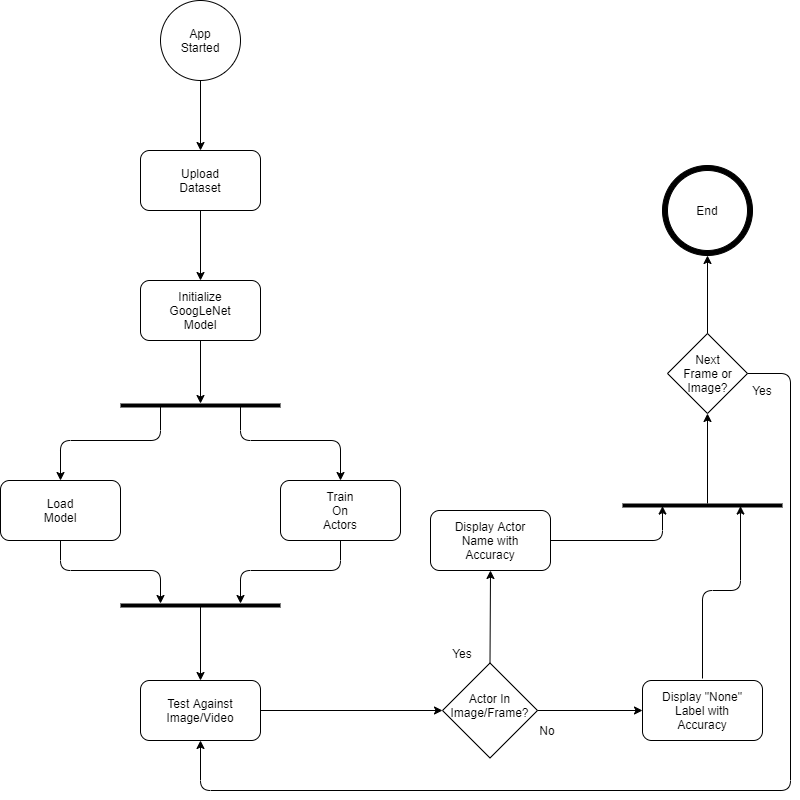

The diagram above was exported from draw.io. Its source (the exported page's mxGraphModel, read from the mxfile embedded in the PNG):
<mxGraphModel dx="1486" dy="824" grid="1" gridSize="10" guides="1" tooltips="1" connect="1" arrows="1" fold="1" page="1" pageScale="1" pageWidth="1169" pageHeight="826" math="0" shadow="0">
  <root>
    <mxCell id="0" />
    <mxCell id="1" parent="0" />
    <mxCell id="wrsEGNVU8WENT_9aKNXx-52" value="" style="ellipse;whiteSpace=wrap;html=1;aspect=fixed;fillColor=#000000;" vertex="1" parent="1">
      <mxGeometry x="702" y="165" width="90" height="90" as="geometry" />
    </mxCell>
    <mxCell id="wrsEGNVU8WENT_9aKNXx-3" value="" style="ellipse;whiteSpace=wrap;html=1;aspect=fixed;" vertex="1" parent="1">
      <mxGeometry x="200" width="80" height="80" as="geometry" />
    </mxCell>
    <mxCell id="wrsEGNVU8WENT_9aKNXx-4" value="" style="endArrow=classic;html=1;exitX=0.5;exitY=1;exitDx=0;exitDy=0;" edge="1" parent="1" source="wrsEGNVU8WENT_9aKNXx-3">
      <mxGeometry width="50" height="50" relative="1" as="geometry">
        <mxPoint x="150" y="220" as="sourcePoint" />
        <mxPoint x="240" y="150" as="targetPoint" />
      </mxGeometry>
    </mxCell>
    <mxCell id="wrsEGNVU8WENT_9aKNXx-5" value="App Started" style="text;html=1;strokeColor=none;fillColor=none;align=center;verticalAlign=middle;whiteSpace=wrap;rounded=0;" vertex="1" parent="1">
      <mxGeometry x="220" y="30" width="40" height="20" as="geometry" />
    </mxCell>
    <mxCell id="wrsEGNVU8WENT_9aKNXx-6" value="" style="rounded=1;whiteSpace=wrap;html=1;" vertex="1" parent="1">
      <mxGeometry x="180" y="150" width="120" height="60" as="geometry" />
    </mxCell>
    <mxCell id="wrsEGNVU8WENT_9aKNXx-7" value="Upload Dataset" style="text;html=1;strokeColor=none;fillColor=none;align=center;verticalAlign=middle;whiteSpace=wrap;rounded=0;" vertex="1" parent="1">
      <mxGeometry x="220" y="170" width="40" height="20" as="geometry" />
    </mxCell>
    <mxCell id="wrsEGNVU8WENT_9aKNXx-8" value="" style="endArrow=classic;html=1;exitX=0.5;exitY=1;exitDx=0;exitDy=0;" edge="1" parent="1" source="wrsEGNVU8WENT_9aKNXx-6">
      <mxGeometry width="50" height="50" relative="1" as="geometry">
        <mxPoint x="220" y="320" as="sourcePoint" />
        <mxPoint x="240" y="280" as="targetPoint" />
      </mxGeometry>
    </mxCell>
    <mxCell id="wrsEGNVU8WENT_9aKNXx-9" value="" style="rounded=1;whiteSpace=wrap;html=1;" vertex="1" parent="1">
      <mxGeometry x="180" y="280" width="120" height="60" as="geometry" />
    </mxCell>
    <mxCell id="wrsEGNVU8WENT_9aKNXx-10" value="Initialize GoogLeNet Model" style="text;html=1;strokeColor=none;fillColor=none;align=center;verticalAlign=middle;whiteSpace=wrap;rounded=0;" vertex="1" parent="1">
      <mxGeometry x="220" y="300" width="40" height="20" as="geometry" />
    </mxCell>
    <mxCell id="wrsEGNVU8WENT_9aKNXx-12" value="" style="line;strokeWidth=4;html=1;perimeter=backbonePerimeter;points=[];outlineConnect=0;" vertex="1" parent="1">
      <mxGeometry x="160" y="400" width="160" height="10" as="geometry" />
    </mxCell>
    <mxCell id="wrsEGNVU8WENT_9aKNXx-13" value="" style="endArrow=classic;html=1;exitX=0.5;exitY=1;exitDx=0;exitDy=0;" edge="1" parent="1" source="wrsEGNVU8WENT_9aKNXx-9" target="wrsEGNVU8WENT_9aKNXx-12">
      <mxGeometry width="50" height="50" relative="1" as="geometry">
        <mxPoint x="70" y="390" as="sourcePoint" />
        <mxPoint x="120" y="340" as="targetPoint" />
      </mxGeometry>
    </mxCell>
    <mxCell id="wrsEGNVU8WENT_9aKNXx-14" value="" style="rounded=1;whiteSpace=wrap;html=1;" vertex="1" parent="1">
      <mxGeometry x="40" y="480" width="120" height="60" as="geometry" />
    </mxCell>
    <mxCell id="wrsEGNVU8WENT_9aKNXx-15" value="" style="rounded=1;whiteSpace=wrap;html=1;" vertex="1" parent="1">
      <mxGeometry x="320" y="480" width="120" height="60" as="geometry" />
    </mxCell>
    <mxCell id="wrsEGNVU8WENT_9aKNXx-16" value="" style="endArrow=classic;html=1;entryX=0.5;entryY=0;entryDx=0;entryDy=0;" edge="1" parent="1" source="wrsEGNVU8WENT_9aKNXx-12" target="wrsEGNVU8WENT_9aKNXx-14">
      <mxGeometry width="50" height="50" relative="1" as="geometry">
        <mxPoint x="200" y="440" as="sourcePoint" />
        <mxPoint x="-20" y="370" as="targetPoint" />
        <Array as="points">
          <mxPoint x="200" y="440" />
          <mxPoint x="100" y="440" />
        </Array>
      </mxGeometry>
    </mxCell>
    <mxCell id="wrsEGNVU8WENT_9aKNXx-17" value="" style="endArrow=classic;html=1;entryX=0.5;entryY=0;entryDx=0;entryDy=0;" edge="1" parent="1" source="wrsEGNVU8WENT_9aKNXx-12" target="wrsEGNVU8WENT_9aKNXx-15">
      <mxGeometry width="50" height="50" relative="1" as="geometry">
        <mxPoint x="280" y="440" as="sourcePoint" />
        <mxPoint x="430" y="380" as="targetPoint" />
        <Array as="points">
          <mxPoint x="280" y="440" />
          <mxPoint x="380" y="440" />
        </Array>
      </mxGeometry>
    </mxCell>
    <mxCell id="wrsEGNVU8WENT_9aKNXx-18" value="Load Model" style="text;html=1;strokeColor=none;fillColor=none;align=center;verticalAlign=middle;whiteSpace=wrap;rounded=0;" vertex="1" parent="1">
      <mxGeometry x="80" y="500" width="40" height="20" as="geometry" />
    </mxCell>
    <mxCell id="wrsEGNVU8WENT_9aKNXx-19" value="Train On Actors" style="text;html=1;strokeColor=none;fillColor=none;align=center;verticalAlign=middle;whiteSpace=wrap;rounded=0;" vertex="1" parent="1">
      <mxGeometry x="360" y="500" width="40" height="20" as="geometry" />
    </mxCell>
    <mxCell id="wrsEGNVU8WENT_9aKNXx-20" value="" style="line;strokeWidth=4;html=1;perimeter=backbonePerimeter;points=[];outlineConnect=0;" vertex="1" parent="1">
      <mxGeometry x="160" y="600" width="160" height="10" as="geometry" />
    </mxCell>
    <mxCell id="wrsEGNVU8WENT_9aKNXx-21" value="" style="endArrow=classic;html=1;exitX=0.5;exitY=1;exitDx=0;exitDy=0;" edge="1" parent="1" source="wrsEGNVU8WENT_9aKNXx-14" target="wrsEGNVU8WENT_9aKNXx-20">
      <mxGeometry width="50" height="50" relative="1" as="geometry">
        <mxPoint x="-110" y="580" as="sourcePoint" />
        <mxPoint x="-60" y="530" as="targetPoint" />
        <Array as="points">
          <mxPoint x="100" y="570" />
          <mxPoint x="200" y="570" />
        </Array>
      </mxGeometry>
    </mxCell>
    <mxCell id="wrsEGNVU8WENT_9aKNXx-22" value="" style="endArrow=classic;html=1;exitX=0.5;exitY=1;exitDx=0;exitDy=0;" edge="1" parent="1" source="wrsEGNVU8WENT_9aKNXx-15" target="wrsEGNVU8WENT_9aKNXx-20">
      <mxGeometry width="50" height="50" relative="1" as="geometry">
        <mxPoint x="370" y="640" as="sourcePoint" />
        <mxPoint x="420" y="590" as="targetPoint" />
        <Array as="points">
          <mxPoint x="380" y="570" />
          <mxPoint x="280" y="570" />
        </Array>
      </mxGeometry>
    </mxCell>
    <mxCell id="wrsEGNVU8WENT_9aKNXx-24" value="" style="endArrow=classic;html=1;" edge="1" parent="1" source="wrsEGNVU8WENT_9aKNXx-20" target="wrsEGNVU8WENT_9aKNXx-25">
      <mxGeometry width="50" height="50" relative="1" as="geometry">
        <mxPoint x="240" y="620" as="sourcePoint" />
        <mxPoint x="130" y="630" as="targetPoint" />
      </mxGeometry>
    </mxCell>
    <mxCell id="wrsEGNVU8WENT_9aKNXx-25" value="" style="rounded=1;whiteSpace=wrap;html=1;" vertex="1" parent="1">
      <mxGeometry x="180" y="680" width="120" height="60" as="geometry" />
    </mxCell>
    <mxCell id="wrsEGNVU8WENT_9aKNXx-26" value="Test Against Image/Video" style="text;html=1;strokeColor=none;fillColor=none;align=center;verticalAlign=middle;whiteSpace=wrap;rounded=0;" vertex="1" parent="1">
      <mxGeometry x="220" y="700" width="40" height="20" as="geometry" />
    </mxCell>
    <mxCell id="wrsEGNVU8WENT_9aKNXx-27" value="" style="endArrow=classic;html=1;exitX=1;exitY=0.5;exitDx=0;exitDy=0;entryX=0;entryY=0.5;entryDx=0;entryDy=0;" edge="1" parent="1" source="wrsEGNVU8WENT_9aKNXx-25" target="wrsEGNVU8WENT_9aKNXx-28">
      <mxGeometry width="50" height="50" relative="1" as="geometry">
        <mxPoint x="490" y="720" as="sourcePoint" />
        <mxPoint x="480" y="710" as="targetPoint" />
      </mxGeometry>
    </mxCell>
    <mxCell id="wrsEGNVU8WENT_9aKNXx-28" value="" style="rhombus;whiteSpace=wrap;html=1;" vertex="1" parent="1">
      <mxGeometry x="482" y="662.5" width="95" height="95" as="geometry" />
    </mxCell>
    <mxCell id="wrsEGNVU8WENT_9aKNXx-29" value="Actor In Image/Frame?" style="text;html=1;strokeColor=none;fillColor=none;align=center;verticalAlign=middle;whiteSpace=wrap;rounded=0;" vertex="1" parent="1">
      <mxGeometry x="498.25" y="690" width="62.5" height="30" as="geometry" />
    </mxCell>
    <mxCell id="wrsEGNVU8WENT_9aKNXx-30" value="" style="endArrow=classic;html=1;exitX=1;exitY=0.5;exitDx=0;exitDy=0;" edge="1" parent="1" source="wrsEGNVU8WENT_9aKNXx-28">
      <mxGeometry width="50" height="50" relative="1" as="geometry">
        <mxPoint x="692" y="630" as="sourcePoint" />
        <mxPoint x="682" y="710" as="targetPoint" />
      </mxGeometry>
    </mxCell>
    <mxCell id="wrsEGNVU8WENT_9aKNXx-31" value="" style="rounded=1;whiteSpace=wrap;html=1;" vertex="1" parent="1">
      <mxGeometry x="682" y="680" width="120" height="60" as="geometry" />
    </mxCell>
    <mxCell id="wrsEGNVU8WENT_9aKNXx-32" value="No" style="text;html=1;strokeColor=none;fillColor=none;align=center;verticalAlign=middle;whiteSpace=wrap;rounded=0;" vertex="1" parent="1">
      <mxGeometry x="567" y="720" width="40" height="20" as="geometry" />
    </mxCell>
    <mxCell id="wrsEGNVU8WENT_9aKNXx-33" value="Yes" style="text;html=1;strokeColor=none;fillColor=none;align=center;verticalAlign=middle;whiteSpace=wrap;rounded=0;" vertex="1" parent="1">
      <mxGeometry x="482" y="642.5" width="40" height="20" as="geometry" />
    </mxCell>
    <mxCell id="wrsEGNVU8WENT_9aKNXx-34" value="" style="endArrow=classic;html=1;exitX=0.5;exitY=0;exitDx=0;exitDy=0;" edge="1" parent="1" source="wrsEGNVU8WENT_9aKNXx-28">
      <mxGeometry width="50" height="50" relative="1" as="geometry">
        <mxPoint x="534" y="660" as="sourcePoint" />
        <mxPoint x="530" y="570" as="targetPoint" />
      </mxGeometry>
    </mxCell>
    <mxCell id="wrsEGNVU8WENT_9aKNXx-35" value="&lt;font style=&quot;font-size: 12px&quot;&gt;Display &quot;None&quot; Label with Accuracy&lt;/font&gt;" style="text;html=1;strokeColor=none;fillColor=none;align=center;verticalAlign=middle;whiteSpace=wrap;rounded=0;" vertex="1" parent="1">
      <mxGeometry x="697" y="700" width="90" height="20" as="geometry" />
    </mxCell>
    <mxCell id="wrsEGNVU8WENT_9aKNXx-36" value="" style="rounded=1;whiteSpace=wrap;html=1;" vertex="1" parent="1">
      <mxGeometry x="470" y="510" width="120" height="60" as="geometry" />
    </mxCell>
    <mxCell id="wrsEGNVU8WENT_9aKNXx-37" value="Display Actor Name with Accuracy" style="text;html=1;strokeColor=none;fillColor=none;align=center;verticalAlign=middle;whiteSpace=wrap;rounded=0;" vertex="1" parent="1">
      <mxGeometry x="479" y="530" width="102" height="20" as="geometry" />
    </mxCell>
    <mxCell id="wrsEGNVU8WENT_9aKNXx-39" value="" style="endArrow=classic;html=1;exitX=1;exitY=0.5;exitDx=0;exitDy=0;" edge="1" parent="1" source="wrsEGNVU8WENT_9aKNXx-36" target="wrsEGNVU8WENT_9aKNXx-44">
      <mxGeometry width="50" height="50" relative="1" as="geometry">
        <mxPoint x="622" y="560" as="sourcePoint" />
        <mxPoint x="702" y="540" as="targetPoint" />
        <Array as="points">
          <mxPoint x="702" y="540" />
        </Array>
      </mxGeometry>
    </mxCell>
    <mxCell id="wrsEGNVU8WENT_9aKNXx-40" value="" style="endArrow=classic;html=1;" edge="1" parent="1" target="wrsEGNVU8WENT_9aKNXx-44">
      <mxGeometry width="50" height="50" relative="1" as="geometry">
        <mxPoint x="742" y="678" as="sourcePoint" />
        <mxPoint x="780" y="530" as="targetPoint" />
        <Array as="points">
          <mxPoint x="742" y="590" />
          <mxPoint x="780" y="590" />
        </Array>
      </mxGeometry>
    </mxCell>
    <mxCell id="wrsEGNVU8WENT_9aKNXx-44" value="" style="line;strokeWidth=4;html=1;perimeter=backbonePerimeter;points=[];outlineConnect=0;" vertex="1" parent="1">
      <mxGeometry x="662" y="500" width="160" height="10" as="geometry" />
    </mxCell>
    <mxCell id="wrsEGNVU8WENT_9aKNXx-45" value="" style="rhombus;whiteSpace=wrap;html=1;" vertex="1" parent="1">
      <mxGeometry x="707" y="333" width="80" height="80" as="geometry" />
    </mxCell>
    <mxCell id="wrsEGNVU8WENT_9aKNXx-46" value="" style="endArrow=classic;html=1;entryX=0.5;entryY=1;entryDx=0;entryDy=0;" edge="1" parent="1" source="wrsEGNVU8WENT_9aKNXx-44" target="wrsEGNVU8WENT_9aKNXx-45">
      <mxGeometry width="50" height="50" relative="1" as="geometry">
        <mxPoint x="750" y="490" as="sourcePoint" />
        <mxPoint x="710" y="400" as="targetPoint" />
      </mxGeometry>
    </mxCell>
    <mxCell id="wrsEGNVU8WENT_9aKNXx-47" value="Next Frame or Image?" style="text;html=1;strokeColor=none;fillColor=none;align=center;verticalAlign=middle;whiteSpace=wrap;rounded=0;" vertex="1" parent="1">
      <mxGeometry x="720.5" y="359.5" width="53" height="27" as="geometry" />
    </mxCell>
    <mxCell id="wrsEGNVU8WENT_9aKNXx-48" value="" style="endArrow=classic;html=1;exitX=0.5;exitY=0;exitDx=0;exitDy=0;entryX=0.5;entryY=1;entryDx=0;entryDy=0;" edge="1" parent="1" source="wrsEGNVU8WENT_9aKNXx-45" target="wrsEGNVU8WENT_9aKNXx-52">
      <mxGeometry width="50" height="50" relative="1" as="geometry">
        <mxPoint x="717" y="300" as="sourcePoint" />
        <mxPoint x="750" y="270" as="targetPoint" />
      </mxGeometry>
    </mxCell>
    <mxCell id="wrsEGNVU8WENT_9aKNXx-49" value="" style="endArrow=classic;html=1;exitX=1;exitY=0.5;exitDx=0;exitDy=0;entryX=0.5;entryY=1;entryDx=0;entryDy=0;" edge="1" parent="1" source="wrsEGNVU8WENT_9aKNXx-45" target="wrsEGNVU8WENT_9aKNXx-25">
      <mxGeometry width="50" height="50" relative="1" as="geometry">
        <mxPoint x="900" y="430" as="sourcePoint" />
        <mxPoint x="530" y="760" as="targetPoint" />
        <Array as="points">
          <mxPoint x="830" y="373" />
          <mxPoint x="830" y="790" />
          <mxPoint x="240" y="790" />
        </Array>
      </mxGeometry>
    </mxCell>
    <mxCell id="wrsEGNVU8WENT_9aKNXx-50" value="Yes" style="text;html=1;strokeColor=none;fillColor=none;align=center;verticalAlign=middle;whiteSpace=wrap;rounded=0;" vertex="1" parent="1">
      <mxGeometry x="782" y="380" width="40" height="20" as="geometry" />
    </mxCell>
    <mxCell id="wrsEGNVU8WENT_9aKNXx-51" value="" style="ellipse;whiteSpace=wrap;html=1;aspect=fixed;" vertex="1" parent="1">
      <mxGeometry x="707" y="170" width="80" height="80" as="geometry" />
    </mxCell>
    <mxCell id="wrsEGNVU8WENT_9aKNXx-53" value="End" style="text;html=1;strokeColor=none;fillColor=none;align=center;verticalAlign=middle;whiteSpace=wrap;rounded=0;" vertex="1" parent="1">
      <mxGeometry x="727" y="200" width="40" height="20" as="geometry" />
    </mxCell>
  </root>
</mxGraphModel>